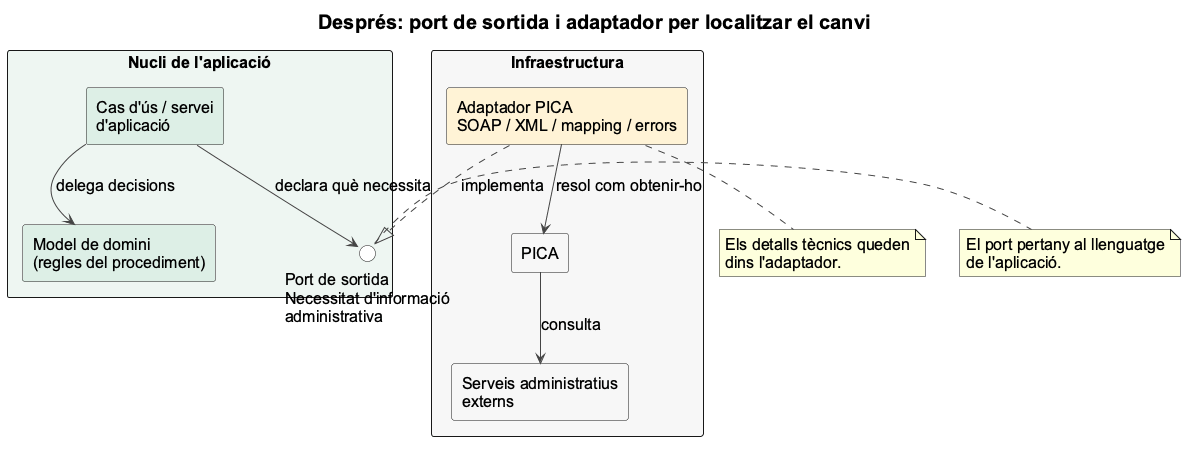

The diagram above was rendered by PlantUML. Its source (embedded in the PNG):
@startuml
title Després: port de sortida i adaptador per localitzar el canvi

skinparam backgroundColor #FFFFFF
skinparam shadowing false
skinparam defaultFontName Arial
skinparam defaultFontSize 16
skinparam titleFontSize 20
skinparam componentStyle rectangle
skinparam packageStyle rectangle
skinparam ArrowColor #444444

package "Nucli de l'aplicació" as CORE #EEF6F2 {
  component "Cas d'ús / servei\nd'aplicació" as USECASE #DDEFE6
  component "Model de domini\n(regles del procediment)" as DOMAIN #DDEFE6
  interface "Port de sortida\nNecessitat d'informació\nadministrativa" as PORT #FFFFFF
}

package "Infraestructura" as INFRA #F7F7F7 {
  component "Adaptador PICA\nSOAP / XML / mapping / errors" as ADAPTER #FFF3D6
  component "PICA" as PICA #F4F4F4
  component "Serveis administratius\nexterns" as EXT #F4F4F4
}

USECASE --> DOMAIN : delega decisions
USECASE --> PORT : declara què necessita
ADAPTER ..|> PORT : implementa
ADAPTER --> PICA : resol com obtenir-ho
PICA --> EXT : consulta

note right of PORT
  El port pertany al llenguatge
  de l'aplicació.
end note

note bottom of ADAPTER
  Els detalls tècnics queden
  dins l'adaptador.
end note

@enduml